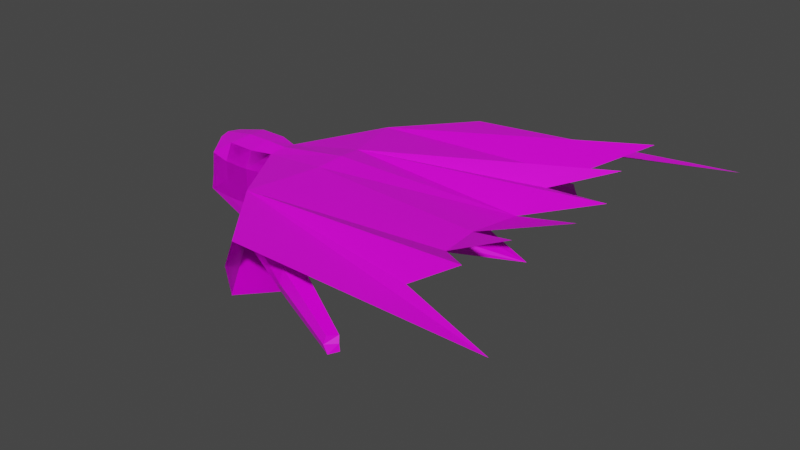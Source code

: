 # Source: WraithUndead.blend  (saved by Blender 2.90.8; exported with 4.5.12 LTS)
import bpy
from mathutils import Matrix  # noqa: F401  (used for matrix-valued properties, if any)

bpy.ops.wm.read_factory_settings(use_empty=True)
scene = bpy.context.scene
scene.name = 'Scene'

# ---- collections
col_collection = bpy.data.collections.new('Collection'); scene.collection.children.link(col_collection)

# ---- images (referenced by path relative to the original .blend; pixels are not part of the script)
import os
ASSET_DIR = os.environ.get("B2B_ASSET_DIR", "")  # directory of the original .blend (textures are referenced by path, not embedded)
HERE = os.path.dirname(os.path.abspath(__file__))  # packed textures are extracted next to this script under _unpacked/

def load_image(name, relpath, width, height, colorspace="sRGB"):
    """Load a texture the original file referenced (path relative to the .blend, or extracted next to this script)."""
    p = next((c for c in (os.path.join(HERE, relpath), os.path.join(ASSET_DIR, relpath)) if relpath and os.path.exists(c)), "")
    if p:
        img = bpy.data.images.load(p, check_existing=True)
        img.name = name
    else:  # same state as the original file: an image datablock whose file is absent (Cycles renders it pink)
        img = bpy.data.images.new(name, width, height)
        img.source = "FILE"
        img.filepath = "//" + (relpath or name)
    img.colorspace_settings.name = colorspace
    return img
img_undead2_jpg = load_image('Undead2.jpg', 'textures/Undead2.jpg', 1024, 1024, 'sRGB')

# ---- materials (node trees are filled in below, after node groups)
mat_material = bpy.data.materials.new('Material')
mat_material.alpha_threshold = 0.0
mat_material.use_transparent_shadow = False
mat_material.line_color = (0.0, 0.0, 0.0, 1.0)

# ---- material node trees
mat_material.use_nodes = True; mat_material.node_tree.nodes.clear()
_N = mat_material.node_tree.nodes; _L = mat_material.node_tree.links
n0 = _N.new('ShaderNodeOutputMaterial'); n0.name = 'Material Output'; n0.location = (300, 300)
n1 = _N.new('ShaderNodeBsdfPrincipled'); n1.name = 'Principled BSDF'; n1.location = (10, 300)
n1.distribution = 'GGX'
n1.subsurface_method = 'BURLEY'
n1.inputs[2].default_value = 0.4
n1.inputs[3].default_value = 1.45
n1.inputs[27].default_value = (0.0, 0.0, 0.0, 1.0)
n1.inputs[28].default_value = 1.0
n2 = _N.new('ShaderNodeTexImage'); n2.name = 'Image Texture'; n2.location = (-280, 280)
n2.image = img_undead2_jpg
_L.new(n1.outputs[0], n0.inputs[0])
_L.new(n2.outputs[0], n1.inputs[0])
n0.is_active_output = True

# ---- world
world_world = bpy.data.worlds.new('World'); scene.world = world_world
world_world.use_nodes = True; world_world.node_tree.nodes.clear()
_N = world_world.node_tree.nodes; _L = world_world.node_tree.links
n0 = _N.new('ShaderNodeOutputWorld'); n0.name = 'World Output'; n0.location = (300, 300)
n1 = _N.new('ShaderNodeBackground'); n1.name = 'Background'; n1.location = (10, 300)
n1.inputs[0].default_value = (0.05088, 0.05088, 0.05088, 1.0)
_L.new(n1.outputs[0], n0.inputs[0])
n0.is_active_output = True
world_world.color = (0.05088, 0.05088, 0.05088)
world_world.use_sun_shadow = False
world_world.sun_shadow_jitter_overblur = 0.0

# ---- meshes
me_cube = bpy.data.meshes.new('Cube')
me_cube.from_pydata([(1.06, 0.504, 0.8637), (1.107, 0.9234, -0.7912), (-1.365, 0.3906, 0.7896), (-1.358, 0.9642, -0.8674), (-1.706, 0.0, -0.968), (1.17, 0.0, 0.9692), (-1.475, 0.0, 0.8177), (0.911, 0.0, -0.8844), (0.4162, 0.9923, -0.9304), (-0.5095, 0.9892, -0.9226), (-0.5442, 0.7213, 0.8919), (0.3816, 0.7244, 0.8841), (0.4033, 0.0, -1.0), (-0.4227, 0.0, -1.075), (-0.3826, 0.0, 1.0), (0.4033, 0.0, 1.0), (1.04, 0.8943, 0.349), (1.083, 0.9216, -0.3296), (-1.33, 0.8167, 0.3722), (-1.318, 0.9041, -0.383), (1.17, 0.0, 0.3026), (1.17, 0.0, -0.3641), (-1.706, 0.0, 0.3654), (-1.706, 0.0, -0.3013), (0.2932, 0.0, -1.244), (-0.5582, 0.0, -1.207), (-1.318, 0.9041, -0.383), (-1.318, 0.9041, -0.383), (-1.318, 0.9041, -0.383), (-1.318, 0.9041, -0.383), (-0.5225, 0.9969, 0.3411), (-0.5225, 0.9969, -0.3256), (0.4033, 1.0, 0.3333), (0.4033, 1.0, -0.3333), (-1.318, 0.9041, -0.383), (-1.318, 0.9041, -0.383), (-1.318, 0.9041, -0.383), (-0.5225, 0.9969, -0.3256), (0.4033, 1.0, 0.3333), (0.4033, 1.0, -0.3333), (-1.318, 0.9041, -0.383), (-1.318, 0.9041, -0.383), (-1.318, 0.9041, -0.383), (-1.318, 0.9041, -0.383), (-1.318, 0.9041, -0.383), (-0.5225, 0.9969, -0.3256), (-1.318, 0.9041, -0.383), (-0.5225, 0.9969, -0.3256), (-0.5225, 0.9969, -0.3256), (0.4033, 1.0, -0.3333), (-1.318, 0.9041, -0.383), (-1.318, 0.9041, -0.383), (-1.318, 0.9041, -0.383), (-1.318, 0.9041, -0.383), (-1.318, 0.9041, -0.383), (-0.5225, 0.9969, -0.3256), (-1.318, 0.9041, -0.383), (-0.5225, 0.9969, -0.3256), (-0.5225, 0.9969, -0.3256), (0.4033, 1.0, -0.3333), (-1.318, 0.9041, -0.383), (-1.318, 0.9041, -0.383), (-1.318, 0.9041, -0.383), (-1.318, 0.9041, -0.383), (-1.318, 0.9041, -0.383), (-0.5225, 0.9969, -0.3256), (-1.318, 0.9041, -0.383), (-0.5225, 0.9969, -0.3256), (-0.5225, 0.9969, -0.3256), (0.4033, 1.0, -0.3333), (-1.318, 0.9041, -0.383), (-1.318, 0.9041, -0.383), (-1.318, 0.9041, -0.383), (-1.318, 0.9041, -0.383), (-1.318, 0.9041, -0.383), (-0.5225, 0.9969, -0.3256), (-1.318, 0.9041, -0.383), (-0.5225, 0.9969, -0.3256), (0.4033, 1.0, 0.3333), (0.008058, 0.8012, -1.698), (-0.1259, 0.0, -2.867), (1.782, 0.8293, -1.761), (0.8567, 0.8263, -1.753), (2.473, 0.7605, -1.621), (2.781, 3.136, 1.084), (2.662, 3.34, 0.3792), (2.821, 3.316, -0.4757), (9.844, 1.741, 1.529), (9.922, 2.979, 1.504), (11.59, 4.577, 2.379), (3.325, 2.351, 1.158), (10.43, 0.0, 0.08488), (3.496, 0.8621, 1.241), (3.606, 0.0, 1.346), (3.405, 1.319, 0.3234), (3.301, 1.325, -0.7444), (3.33, 0.0, 0.3515), (3.181, 0.0, -0.7044), (3.498, 2.582, 0.4285), (3.54, 2.546, -0.2344), (5.88, 4.967, -0.0408), (6.36, 4.532, -0.01249), (5.948, 4.85, 0.3643), (6.067, 4.931, -0.4669), (6.277, 4.422, 0.3287), (6.36, 4.532, -0.01249), (6.384, 4.511, -0.3933), (6.36, 4.532, -0.01249), (6.36, 4.532, -0.01249), (8.32, 5.871, -0.5131), (8.613, 5.605, -0.4958), (8.361, 5.799, -0.2658), (8.434, 5.848, -0.7731), (8.562, 5.538, -0.2875), (8.628, 5.592, -0.7282), (3.195, 1.112, 0.456), (3.195, 1.112, 0.456), (3.281, 0.0, 0.4215), (3.195, 1.112, 0.456), (3.195, 1.112, 0.456), (3.195, 1.112, 0.456), (3.281, 0.0, 0.4215), (3.195, 1.112, 0.456), (10.43, 0.0, 0.08488), (10.01, 0.0, 1.369), (11.65, 2.633, 2.256), (12.31, 0.733, 2.18), (10.24, 4.949, 1.538), (4.757, 5.535, 1.069), (13.56, 6.206, 1.519), (4.448, 3.16, -1.636), (4.637, 5.739, 0.3644), (4.796, 5.715, -0.4905)], [], [(22, 18, 2, 6), (16, 20, 5, 0), (8, 12, 7, 1), (10, 14, 6, 2), (0, 5, 15, 11), (11, 15, 14, 10), (3, 4, 13, 9), (9, 13, 12, 8), (1, 7, 21, 17), (17, 21, 20, 16), (4, 3, 19, 23), (23, 19, 18, 22), (8, 1, 7, 24), (19, 3, 27), (18, 19, 27), (3, 26, 34), (26, 18, 34), (3, 9, 25, 4), (9, 8, 24, 25), (4, 23, 26, 3), (23, 22, 18, 26), (7, 12, 24), (13, 4, 25), (12, 13, 25, 24), (32, 16, 0, 11), (18, 30, 10, 2), (30, 32, 11, 10), (9, 8, 33, 31), (31, 33, 32, 30), (3, 9, 31, 29), (29, 31, 30, 18), (3, 29, 28), (28, 29, 18), (8, 1, 17, 33), (33, 17, 16, 32), (3, 28, 27), (27, 28, 18), (38, 11, 0, 16), (30, 10, 11, 38), (9, 37, 39, 8), (37, 30, 38, 39), (3, 36, 37, 9), (36, 18, 30, 37), (3, 35, 36), (35, 18, 36), (8, 39, 17, 1), (39, 38, 16, 17), (3, 34, 35), (34, 18, 35), (36, 37, 47, 46), (29, 28, 43, 44), (31, 29, 44, 45), (19, 23, 40), (23, 26, 41), (28, 27, 42, 43), (27, 19, 40, 42), (42, 40, 50, 52), (46, 47, 57, 56), (44, 43, 53, 54), (33, 31, 48, 49), (23, 41, 51), (40, 23, 50), (43, 42, 52, 53), (45, 44, 54, 55), (53, 52, 62, 63), (55, 54, 64, 65), (52, 50, 60, 62), (49, 48, 58, 59), (56, 57, 67, 66), (54, 53, 63, 64), (23, 51, 61), (50, 23, 60), (63, 62, 72, 73), (65, 64, 74, 75), (62, 60, 70, 72), (59, 58, 68, 69), (66, 67, 77, 76), (64, 63, 73, 74), (23, 61, 71), (60, 23, 70), (38, 11, 78), (8, 1, 83, 81), (3, 9, 82, 79), (4, 3, 79, 80), (9, 8, 81, 82), (1, 83, 86), (1, 17, 86), (16, 0, 84, 85), (16, 17, 86, 85), (84, 0, 92, 90), (0, 5, 93, 92), (0, 16, 94, 92), (16, 17, 95, 94), (16, 85, 98, 94), (99, 86, 103, 106), (17, 86, 99, 95), (5, 20, 96, 93), (84, 90, 104, 102), (20, 21, 97, 96), (21, 17, 95, 97), (100, 105, 108), (86, 85, 100, 103), (98, 85, 100, 101), (90, 98, 101, 104), (85, 98, 105, 100), (98, 99, 106, 105), (85, 84, 102, 100), (107, 100, 109, 110), (103, 100, 109, 112), (104, 101, 107), (105, 106, 108), (101, 100, 107), (112, 109, 110, 114), (109, 111, 113, 110), (102, 104, 113, 111), (100, 108, 110, 109), (104, 107, 110, 113), (100, 102, 111, 109), (106, 103, 112, 114), (108, 106, 114, 110), (95, 120, 116), (95, 118, 122), (95, 115, 119), (95, 97, 117, 118), (95, 119, 120), (95, 97, 121, 122), (95, 115, 116), (95, 94, 123), (90, 92, 123), (94, 92, 123), (98, 90, 123), (94, 98, 123), (93, 96, 123), (96, 97, 123), (99, 98, 123), (97, 95, 123), (95, 99, 123), (92, 93, 123), (93, 92, 87, 126, 124), (90, 92, 87, 125, 88), (84, 90, 88, 89), (123, 90, 91), (92, 123, 91), (84, 89, 127), (85, 86, 132, 131), (86, 83, 130, 132), (84, 85, 131, 128), (84, 127, 129, 128)])
_uv = me_cube.uv_layers.new(name='UVMap')
_uv.uv.foreach_set('vector', [0.2063, 0.7017, 0.172, 0.6811, 0.1969, 0.6743, 0.2134, 0.6798, 0.4873, 0.006983, 0.498, 0.04687, 0.4684, 0.05332, 0.468, 0.02934, 0.2392, 0.7946, 0.2822, 0.7917, 0.284, 0.8148, 0.2434, 0.8257, 0.1806, 0.6398, 0.2134, 0.631, 0.2134, 0.6798, 0.1969, 0.6743, 0.1871, 0.5664, 0.2103, 0.5605, 0.212, 0.5953, 0.1787, 0.5977, 0.1787, 0.5977, 0.212, 0.5953, 0.2134, 0.631, 0.1806, 0.6398, 0.2373, 0.7169, 0.2796, 0.7, 0.2817, 0.757, 0.2378, 0.7544, 0.2378, 0.7544, 0.2817, 0.757, 0.2822, 0.7917, 0.2392, 0.7946, 0.3403, 0.7419, 0.335, 0.7, 0.3608, 0.7014, 0.3608, 0.7426, 0.5176, -0.0004861, 0.5279, 0.04064, 0.498, 0.04687, 0.4873, 0.006983, -0.05207, 0.7143, -0.04786, 0.6688, -0.02608, 0.6703, -0.02238, 0.7143, -0.02245, 0.7143, -0.02604, 0.6703, 0.007666, 0.6743, 0.007271, 0.7143, 0.3344, 0.7951, 0.3272, 0.8296, 0.284, 0.8148, 0.2909, 0.7854, -0.02608, 0.6703, -0.04786, 0.6688, -0.02606, 0.6702, 0.007666, 0.6743, -0.02604, 0.6703, -0.02603, 0.6701, -0.0479, 0.7599, -0.02607, 0.7583, -0.02606, 0.7585, -0.02607, 0.7583, 0.007681, 0.7543, -0.02606, 0.7585, 0.3285, 0.709, 0.3344, 0.7496, 0.2876, 0.7509, 0.2796, 0.7, 0.3344, 0.7496, 0.3344, 0.7951, 0.2909, 0.7854, 0.2876, 0.7509, -0.05207, 0.7143, -0.02238, 0.7143, -0.02607, 0.7583, -0.0479, 0.7599, -0.02245, 0.7143, 0.007271, 0.7143, 0.007681, 0.7543, -0.02607, 0.7583, 0.284, 0.8148, 0.2822, 0.7917, 0.2909, 0.7854, 0.2817, 0.757, 0.2796, 0.7, 0.2876, 0.7509, 0.2822, 0.7917, 0.2817, 0.757, 0.2876, 0.7509, 0.2909, 0.7854, 0.01343, 0.5972, 0.01782, 0.5692, 0.04653, 0.5693, 0.04031, 0.6003, 0.172, 0.6811, 0.1546, 0.6486, 0.1806, 0.6398, 0.1969, 0.6743, 0.009781, 0.6377, 0.01343, 0.5972, 0.04031, 0.6003, 0.03684, 0.6412, -0.04586, 0.6312, -0.04178, 0.5904, -0.0156, 0.5939, -0.01959, 0.6347, -0.01962, 0.6346, -0.0156, 0.5939, 0.01343, 0.5972, 0.009781, 0.6377, -0.04786, 0.6688, -0.04586, 0.6312, -0.01959, 0.6347, -0.02604, 0.6699, -0.02593, 0.6699, -0.01962, 0.6346, 0.009781, 0.6377, 0.007666, 0.6743, -0.04786, 0.6688, -0.02604, 0.6699, -0.02604, 0.6701, -0.026, 0.67, -0.02593, 0.6699, 0.007666, 0.6743, -0.04178, 0.5904, -0.03216, 0.5605, -0.01191, 0.5638, -0.0156, 0.5939, -0.0156, 0.5939, -0.01191, 0.5638, 0.01782, 0.5692, 0.01343, 0.5972, -0.04786, 0.6688, -0.02604, 0.6701, -0.02606, 0.6702, -0.02603, 0.6701, -0.026, 0.67, 0.007666, 0.6743, 0.01396, 0.8323, 0.04135, 0.83, 0.04653, 0.8613, 0.01771, 0.8608, 0.009938, 0.7912, 0.03714, 0.7873, 0.04117, 0.8284, 0.01396, 0.8323, -0.04605, 0.7977, -0.01963, 0.7943, -0.01561, 0.8354, -0.04203, 0.8388, -0.01963, 0.7943, 0.009938, 0.7912, 0.01396, 0.8323, -0.01561, 0.8354, -0.0479, 0.7599, -0.02603, 0.7589, -0.01963, 0.7943, -0.04605, 0.7977, -0.02603, 0.7589, 0.007681, 0.7543, 0.009938, 0.7912, -0.01963, 0.7943, -0.0479, 0.7599, -0.02604, 0.7587, -0.02603, 0.7589, -0.02604, 0.7587, 0.007681, 0.7543, -0.02603, 0.7589, -0.04203, 0.8388, -0.01561, 0.8354, -0.01224, 0.8658, -0.03261, 0.869, -0.01561, 0.8354, 0.01396, 0.8323, 0.01771, 0.8608, -0.01224, 0.8658, -0.0479, 0.7599, -0.02606, 0.7585, -0.02604, 0.7587, -0.02606, 0.7585, 0.007681, 0.7543, -0.02604, 0.7587, 0.2261, 0.5971, 0.2261, 0.5605, 0.2267, 0.5605, 0.2267, 0.5971, 0.2177, 0.5605, 0.2177, 0.5605, 0.2177, 0.5605, 0.2177, 0.5605, 0.214, 0.6311, 0.2177, 0.5605, 0.2177, 0.5605, 0.2153, 0.6311, 0.2177, 0.5605, 0.2177, 0.5605, 0.2177, 0.5605, 0.2227, 0.5605, 0.2227, 0.6062, 0.2219, 0.6062, 0.2177, 0.5605, 0.2177, 0.5605, 0.2177, 0.5605, 0.2177, 0.5605, 0.2177, 0.5605, 0.2177, 0.5605, 0.2177, 0.5605, 0.2177, 0.5605, 0.2177, 0.5605, 0.2177, 0.5605, 0.2177, 0.5605, 0.2177, 0.5605, 0.2267, 0.5971, 0.2267, 0.5605, 0.2273, 0.5605, 0.2273, 0.5971, 0.2177, 0.5605, 0.2177, 0.5605, 0.2177, 0.5605, 0.2177, 0.5605, 0.2233, 0.6028, 0.2233, 0.5605, 0.224, 0.5605, 0.224, 0.6028, 0.2227, 0.5605, 0.2219, 0.6062, 0.2211, 0.6061, 0.2177, 0.5605, 0.2177, 0.5605, 0.2177, 0.5605, 0.2177, 0.5605, 0.2177, 0.5605, 0.2177, 0.5605, 0.2177, 0.5605, 0.2153, 0.6311, 0.2177, 0.5605, 0.2177, 0.5605, 0.2165, 0.6312, 0.2177, 0.5605, 0.2177, 0.5605, 0.2177, 0.5605, 0.2177, 0.5605, 0.2165, 0.6312, 0.2177, 0.5605, 0.2177, 0.5605, 0.2177, 0.6312, 0.2177, 0.5605, 0.2177, 0.5605, 0.2177, 0.5605, 0.2177, 0.5605, 0.224, 0.6028, 0.224, 0.5605, 0.2248, 0.5605, 0.2248, 0.6028, 0.2273, 0.5971, 0.2273, 0.5605, 0.228, 0.5605, 0.228, 0.5971, 0.2177, 0.5605, 0.2177, 0.5605, 0.2177, 0.5605, 0.2177, 0.5605, 0.2227, 0.5605, 0.2211, 0.6061, 0.2203, 0.6061, 0.2177, 0.5605, 0.2177, 0.5605, 0.2177, 0.5605, 0.2177, 0.5605, 0.2177, 0.5605, 0.2177, 0.5605, 0.2177, 0.5605, 0.2177, 0.6312, 0.2177, 0.5605, 0.2189, 0.5605, 0.2189, 0.6312, 0.2177, 0.5605, 0.2177, 0.5605, 0.2177, 0.5605, 0.2177, 0.5605, 0.2248, 0.6028, 0.2248, 0.5605, 0.2255, 0.5605, 0.2255, 0.6028, 0.228, 0.5971, 0.228, 0.5605, 0.2286, 0.5605, 0.2286, 0.5971, 0.2177, 0.5605, 0.2177, 0.5605, 0.2177, 0.5605, 0.2189, 0.5605, 0.2227, 0.5605, 0.2203, 0.6061, 0.2195, 0.606, 0.2177, 0.5605, 0.2177, 0.5605, 0.2177, 0.5605, 0.2292, 0.5886, 0.2297, 0.5605, 0.2297, 0.5886, -0.1534, 0.1001, -0.1828, 0.1115, -0.2494, 0.08542, -0.22, 0.07407, -0.0752, 0.08822, -0.1128, 0.09296, -0.1794, 0.06692, -0.1418, 0.06218, -0.05265, 0.04831, -0.0752, 0.08822, -0.1418, 0.06218, -0.1512, -0.0004861, -0.1128, 0.09296, -0.1534, 0.1001, -0.22, 0.07407, -0.1794, 0.06692, -0.1828, 0.1115, -0.2494, 0.08542, -0.2712, 0.2091, -0.1828, 0.1115, -0.1686, 0.1264, -0.2712, 0.2091, 0.3395, 0.5758, 0.366, 0.5869, 0.2611, 0.6802, 0.2373, 0.6572, 0.3395, 0.5758, 0.3569, 0.6005, 0.2593, 0.6891, 0.2373, 0.6572, 0.1378, 0.3293, 0.2426, 0.2361, 0.2426, 0.347, 0.1759, 0.3485, 0.2426, 0.2361, 0.2663, 0.2375, 0.2822, 0.3479, 0.2426, 0.347, 0.1108, 0.9835, 0.1395, 0.985, 0.154, 0.879, 0.1087, 0.8726, 0.6007, 0.4411, 0.5705, 0.4436, 0.5531, 0.5441, 0.6007, 0.5481, 0.5525, 0.8612, 0.437, 0.8001, 0.4668, 0.7596, 0.5233, 0.7583, 0.09678, 0.2365, 0.05964, 0.1964, 0.1548, 0.07567, 0.1767, 0.08526, -0.05207, 0.2862, 0.05964, 0.1964, 0.09678, 0.2365, 0.05834, 0.2964, 0.4684, 0.05332, 0.498, 0.04687, 0.5164, 0.1416, 0.4765, 0.1645, 0.2632, 0.332, 0.3034, 0.3124, 0.3752, 0.4675, 0.3512, 0.4754, 0.498, 0.04687, 0.5279, 0.04064, 0.5592, 0.1243, 0.5164, 0.1416, 0.5279, 0.04064, 0.5668, 0.02232, 0.6171, 0.1142, 0.5592, 0.1243, 0.2084, 0.1085, 0.1896, 0.09457, 0.1898, 0.09432, 0.05964, 0.1964, 0.02804, 0.178, 0.1371, 0.07102, 0.1548, 0.07567, 0.3383, 0.3178, 0.3832, 0.2904, 0.415, 0.4565, 0.3931, 0.4686, 0.3034, 0.3124, 0.3383, 0.3178, 0.3931, 0.4686, 0.3752, 0.4675, 0.1716, 0.2637, 0.1319, 0.238, 0.1896, 0.09457, 0.2084, 0.1085, 0.1319, 0.238, 0.09678, 0.2365, 0.1767, 0.08526, 0.1896, 0.09457, 0.2373, 0.355, 0.2632, 0.332, 0.3512, 0.4754, 0.3365, 0.4888, 0.3932, 0.4689, 0.415, 0.4565, 0.4365, 0.5574, 0.4258, 0.5662, 0.1548, 0.07567, 0.1371, 0.07102, 0.2024, -0.0004861, 0.2074, 0.009094, 0.3752, 0.4675, 0.3931, 0.4686, 0.3932, 0.4689, 0.1896, 0.09457, 0.1767, 0.08526, 0.1898, 0.09432, 0.3931, 0.4686, 0.415, 0.4565, 0.3932, 0.4689, 0.2074, 0.009094, 0.2024, -0.0004861, 0.2264, 0.005919, 0.2139, 0.0131, 0.4036, 0.5752, 0.4068, 0.5629, 0.4166, 0.5579, 0.4258, 0.5662, 0.3512, 0.4754, 0.3752, 0.4675, 0.4166, 0.5579, 0.4068, 0.5629, 0.2084, 0.1085, 0.1898, 0.09432, 0.2264, 0.005919, 0.2367, 0.01589, 0.3752, 0.4675, 0.3932, 0.4689, 0.4258, 0.5662, 0.4166, 0.5579, 0.3365, 0.4888, 0.3512, 0.4754, 0.4068, 0.5629, 0.4036, 0.5752, 0.1767, 0.08526, 0.1548, 0.07567, 0.2074, 0.009094, 0.2139, 0.0131, 0.1898, 0.09432, 0.1767, 0.08526, 0.2139, 0.0131, 0.2264, 0.005919, 0.0, 0.0, 0.0, 0.0, 0.0, 0.0, 0.0, 0.0, 0.0, 0.0, 0.0, 0.0, 0.0, 0.0, 0.0, 0.0, 0.0, 0.0, 0.0, 0.0, 0.0, 0.0, 0.0, 0.0, 0.0, 0.0, 0.0, 0.0, 0.0, 0.0, 0.0, 0.0, 0.4583, 0.5, 0.4583, 0.625, 0.4583, 0.625, 0.4583, 0.5, 0.0, 0.0, 0.0, 0.0, 0.0, 0.0, 0.5531, 0.5441, 0.6007, 0.5481, 0.5941, 0.8665, 0.1081, 0.8972, 0.0471, 0.8699, 0.1081, 0.5605, 0.154, 0.879, 0.1087, 0.8726, 0.154, 0.5605, 0.3383, 0.3178, 0.3034, 0.3124, 0.4365, -0.0004861, 0.5233, 0.7583, 0.4668, 0.7596, 0.5525, 0.4411, 0.4765, 0.1645, 0.5164, 0.1416, 0.6171, 0.4405, 0.5164, 0.1416, 0.5592, 0.1243, 0.6171, 0.4405, 0.09678, 0.2365, 0.1319, 0.238, 0.2367, 0.5599, 0.5592, 0.1243, 0.6171, 0.1142, 0.6171, 0.4405, 0.05834, 0.2964, 0.09678, 0.2365, 0.2367, 0.5599, 0.4401, 0.1786, 0.4765, 0.1645, 0.6171, 0.4405, 0.2822, 0.3467, 0.2426, 0.347, 0.2435, 0.6325, 0.3006, 0.7403, 0.3216, 0.6289, 0.1759, 0.3485, 0.2426, 0.347, 0.2435, 0.6325, 0.2174, 0.7243, 0.1894, 0.6436, 0.1378, 0.3293, 0.1759, 0.3485, 0.1894, 0.6436, 0.122, 0.7304, 0.6236, 0.3416, 0.6178, 0.6836, 0.6176, 0.3415, 0.6236, -0.0004861, 0.6236, 0.3416, 0.6176, 0.3415, 0.1378, 0.3293, 0.122, 0.7304, 0.08552, 0.6677, 0.2373, 0.6572, 0.2593, 0.6891, 0.2031, 0.5373, 0.1733, 0.5621, -0.2712, 0.2091, -0.2494, 0.08542, -0.354, 0.1759, -0.3758, 0.2996, 0.2611, 0.6802, 0.2373, 0.6572, 0.1733, 0.5621, 0.1483, 0.5837, 0.1378, 0.3293, 0.08552, 0.6677, 0.04113, 0.8193, 0.03856, 0.4257])
me_cube.materials.append(mat_material)
me_cube.use_remesh_preserve_volume = False
me_cube.use_remesh_preserve_attributes = False
me_cube.use_mirror_vertex_groups = False
me_cube.update()

# ---- objects
ob_cube = bpy.data.objects.new('Cube', me_cube)

# ---- transforms, parenting, visibility, modifiers, constraints
ob_cube.location = (0.0, 0.0, 0.0)
ob_cube.scale = (1.546, 1.546, 1.546)
ob_cube.lock_rotations_4d = False
ob_cube.empty_display_type = 'ARROWS'
ob_cube.lineart.crease_threshold = 0.0
_m = ob_cube.modifiers.new('Mirror', 'MIRROR')
_m.use_axis = (False, True, False)
_m.use_clip = True

# ---- collection membership
col_collection.objects.link(ob_cube)

# ---- scene / render settings (as saved in the file)
scene.frame_start = 1; scene.frame_end = 250; scene.frame_set(2)
scene.render.engine = 'BLENDER_EEVEE_NEXT'
scene.cycles.use_denoising = False
scene.cycles.samples = 128
scene.cycles.sampling_pattern = 'TABULATED_SOBOL'
scene.cycles.use_adaptive_sampling = False
scene.cycles.use_light_tree = False
scene.view_settings.view_transform = 'Filmic'
bpy.context.view_layer.update()

# ---- added for rendering (the .blend has no active camera and no usable light): camera, sun
cam_auto = bpy.data.cameras.new('AutoCamera')
cam_auto.lens = 50.0
cam_auto.sensor_width = 36.0
cam_auto.clip_end = 1000.0
ob_auto_camera = bpy.data.objects.new('AutoCamera', cam_auto)
scene.collection.objects.link(ob_auto_camera)
ob_auto_camera.location = (38.2913, -34.9523, 22.9244)
ob_auto_camera.rotation_euler = (1.09748, -7.21219e-08, 0.694738)
scene.camera = ob_auto_camera
light_auto_sun = bpy.data.lights.new('AutoSun', 'SUN')
light_auto_sun.energy = 3.0
light_auto_sun.angle = 0.0523599
ob_auto_sun = bpy.data.objects.new('AutoSun', light_auto_sun)
scene.collection.objects.link(ob_auto_sun)
ob_auto_sun.rotation_euler = (0.872665, 0.174533, 0.523599)
bpy.context.view_layer.update()
